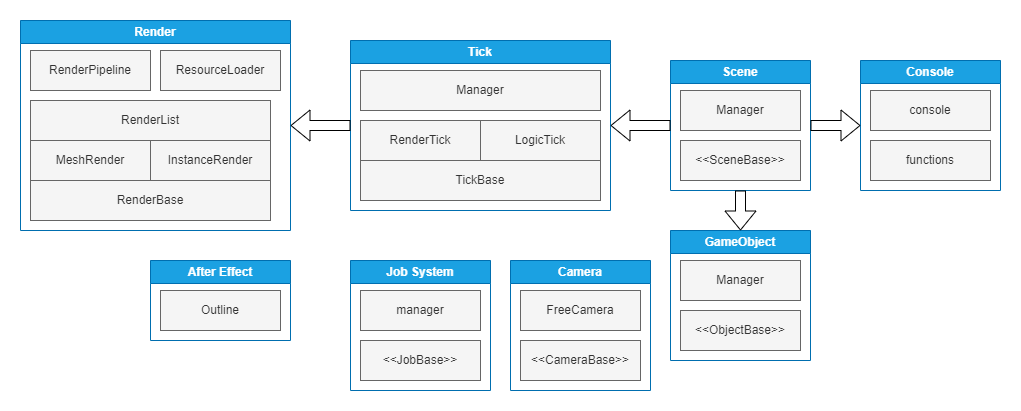

The diagram above was exported from draw.io. Its source (the exported page's mxGraphModel, read from the mxfile embedded in the PNG):
<mxGraphModel dx="1596" dy="363" grid="1" gridSize="10" guides="1" tooltips="1" connect="1" arrows="1" fold="1" page="1" pageScale="1" pageWidth="850" pageHeight="1100" background="#ffffff" math="0" shadow="0">
  <root>
    <mxCell id="0" />
    <mxCell id="1" parent="0" />
    <mxCell id="2" value="Render" style="swimlane;whiteSpace=wrap;html=1;fillColor=#1ba1e2;fontColor=#ffffff;strokeColor=#006EAF;" parent="1" vertex="1">
      <mxGeometry x="-80" y="280" width="270" height="210" as="geometry">
        <mxRectangle x="490" y="-220" width="80" height="30" as="alternateBounds" />
      </mxGeometry>
    </mxCell>
    <mxCell id="3" value="RenderBase" style="whiteSpace=wrap;html=1;fillColor=#f5f5f5;fontColor=#333333;strokeColor=#666666;" parent="2" vertex="1">
      <mxGeometry x="10" y="160" width="240" height="40" as="geometry" />
    </mxCell>
    <mxCell id="4" value="MeshRender" style="whiteSpace=wrap;html=1;fillColor=#f5f5f5;fontColor=#333333;strokeColor=#666666;" parent="2" vertex="1">
      <mxGeometry x="10" y="120" width="120" height="40" as="geometry" />
    </mxCell>
    <mxCell id="22" value="RenderPipeline" style="whiteSpace=wrap;html=1;fillColor=#f5f5f5;fontColor=#333333;strokeColor=#666666;" parent="2" vertex="1">
      <mxGeometry x="10" y="30" width="120" height="40" as="geometry" />
    </mxCell>
    <mxCell id="23" value="RenderList" style="whiteSpace=wrap;html=1;fillColor=#f5f5f5;fontColor=#333333;strokeColor=#666666;" parent="2" vertex="1">
      <mxGeometry x="10" y="80" width="240" height="40" as="geometry" />
    </mxCell>
    <mxCell id="24" value="InstanceRender" style="whiteSpace=wrap;html=1;fillColor=#f5f5f5;fontColor=#333333;strokeColor=#666666;" parent="2" vertex="1">
      <mxGeometry x="130" y="120" width="120" height="40" as="geometry" />
    </mxCell>
    <mxCell id="25" value="ResourceLoader" style="whiteSpace=wrap;html=1;fillColor=#f5f5f5;fontColor=#333333;strokeColor=#666666;" parent="2" vertex="1">
      <mxGeometry x="140" y="30" width="120" height="40" as="geometry" />
    </mxCell>
    <mxCell id="5" value="Tick" style="swimlane;whiteSpace=wrap;html=1;fillColor=#1ba1e2;fontColor=#ffffff;strokeColor=#006EAF;" parent="1" vertex="1">
      <mxGeometry x="250" y="300" width="260" height="170" as="geometry">
        <mxRectangle x="30" y="-220" width="60" height="30" as="alternateBounds" />
      </mxGeometry>
    </mxCell>
    <mxCell id="6" value="Manager" style="whiteSpace=wrap;html=1;fillColor=#f5f5f5;fontColor=#333333;strokeColor=#666666;" parent="5" vertex="1">
      <mxGeometry x="10" y="30" width="240" height="40" as="geometry" />
    </mxCell>
    <mxCell id="7" value="LogicTick" style="whiteSpace=wrap;html=1;fillColor=#f5f5f5;fontColor=#333333;strokeColor=#666666;" parent="5" vertex="1">
      <mxGeometry x="130" y="80" width="120" height="40" as="geometry" />
    </mxCell>
    <mxCell id="20" value="RenderTick" style="whiteSpace=wrap;html=1;fillColor=#f5f5f5;fontColor=#333333;strokeColor=#666666;" parent="5" vertex="1">
      <mxGeometry x="10" y="80" width="120" height="40" as="geometry" />
    </mxCell>
    <mxCell id="21" value="TickBase" style="whiteSpace=wrap;html=1;fillColor=#f5f5f5;fontColor=#333333;strokeColor=#666666;" parent="5" vertex="1">
      <mxGeometry x="10" y="120" width="240" height="40" as="geometry" />
    </mxCell>
    <mxCell id="8" value="Scene" style="swimlane;whiteSpace=wrap;html=1;fillColor=#1ba1e2;fontColor=#ffffff;strokeColor=#006EAF;" parent="1" vertex="1">
      <mxGeometry x="570" y="320" width="140" height="130" as="geometry">
        <mxRectangle x="320" y="-220" width="80" height="30" as="alternateBounds" />
      </mxGeometry>
    </mxCell>
    <mxCell id="9" value="Manager" style="whiteSpace=wrap;html=1;fillColor=#f5f5f5;fontColor=#333333;strokeColor=#666666;" parent="8" vertex="1">
      <mxGeometry x="10" y="30" width="120" height="40" as="geometry" />
    </mxCell>
    <mxCell id="10" value="&amp;lt;&amp;lt;SceneBase&amp;gt;&amp;gt;" style="whiteSpace=wrap;html=1;fillColor=#f5f5f5;fontColor=#333333;strokeColor=#666666;" parent="8" vertex="1">
      <mxGeometry x="10" y="80" width="120" height="40" as="geometry" />
    </mxCell>
    <mxCell id="11" value="GameObject" style="swimlane;whiteSpace=wrap;html=1;fillColor=#1ba1e2;fontColor=#ffffff;strokeColor=#006EAF;" parent="1" vertex="1">
      <mxGeometry x="570" y="490" width="140" height="130" as="geometry" />
    </mxCell>
    <mxCell id="12" value="Manager" style="whiteSpace=wrap;html=1;fillColor=#f5f5f5;fontColor=#333333;strokeColor=#666666;" parent="11" vertex="1">
      <mxGeometry x="10" y="30" width="120" height="40" as="geometry" />
    </mxCell>
    <mxCell id="13" value="&amp;lt;&amp;lt;ObjectBase&amp;gt;&amp;gt;" style="whiteSpace=wrap;html=1;fillColor=#f5f5f5;fontColor=#333333;strokeColor=#666666;" parent="11" vertex="1">
      <mxGeometry x="10" y="80" width="120" height="40" as="geometry" />
    </mxCell>
    <mxCell id="14" value="Job System" style="swimlane;whiteSpace=wrap;html=1;fillColor=#1ba1e2;fontColor=#ffffff;strokeColor=#006EAF;" parent="1" vertex="1">
      <mxGeometry x="250" y="520" width="140" height="130" as="geometry" />
    </mxCell>
    <mxCell id="15" value="manager" style="whiteSpace=wrap;html=1;fillColor=#f5f5f5;fontColor=#333333;strokeColor=#666666;" parent="14" vertex="1">
      <mxGeometry x="10" y="30" width="120" height="40" as="geometry" />
    </mxCell>
    <mxCell id="16" value="&amp;lt;&amp;lt;JobBase&amp;gt;&amp;gt;" style="whiteSpace=wrap;html=1;fillColor=#f5f5f5;fontColor=#333333;strokeColor=#666666;" parent="14" vertex="1">
      <mxGeometry x="10" y="80" width="120" height="40" as="geometry" />
    </mxCell>
    <mxCell id="17" value="After Effect" style="swimlane;whiteSpace=wrap;html=1;fillColor=#1ba1e2;fontColor=#ffffff;strokeColor=#006EAF;" parent="1" vertex="1">
      <mxGeometry x="50" y="520" width="140" height="80" as="geometry" />
    </mxCell>
    <mxCell id="18" value="Outline" style="whiteSpace=wrap;html=1;fillColor=#f5f5f5;fontColor=#333333;strokeColor=#666666;" parent="17" vertex="1">
      <mxGeometry x="10" y="30" width="120" height="40" as="geometry" />
    </mxCell>
    <mxCell id="30" value="" style="shape=flexArrow;endArrow=classic;html=1;entryX=1;entryY=0.5;entryDx=0;entryDy=0;strokeColor=#000000;exitX=0;exitY=0.5;exitDx=0;exitDy=0;" parent="1" source="5" target="2" edge="1">
      <mxGeometry width="50" height="50" relative="1" as="geometry">
        <mxPoint x="280" y="410" as="sourcePoint" />
        <mxPoint x="360" y="350" as="targetPoint" />
      </mxGeometry>
    </mxCell>
    <mxCell id="31" value="" style="shape=flexArrow;endArrow=classic;html=1;strokeColor=#000000;entryX=1;entryY=0.5;entryDx=0;entryDy=0;exitX=0;exitY=0.5;exitDx=0;exitDy=0;" parent="1" source="8" target="5" edge="1">
      <mxGeometry width="50" height="50" relative="1" as="geometry">
        <mxPoint x="460" y="370" as="sourcePoint" />
        <mxPoint x="510" y="320" as="targetPoint" />
      </mxGeometry>
    </mxCell>
    <mxCell id="32" value="" style="shape=flexArrow;endArrow=classic;html=1;strokeColor=#000000;entryX=0.5;entryY=0;entryDx=0;entryDy=0;exitX=0.5;exitY=1;exitDx=0;exitDy=0;" parent="1" source="8" target="11" edge="1">
      <mxGeometry width="50" height="50" relative="1" as="geometry">
        <mxPoint x="740" y="470" as="sourcePoint" />
        <mxPoint x="540" y="430" as="targetPoint" />
      </mxGeometry>
    </mxCell>
    <mxCell id="33" value="Camera" style="swimlane;whiteSpace=wrap;html=1;fillColor=#1ba1e2;fontColor=#ffffff;strokeColor=#006EAF;" parent="1" vertex="1">
      <mxGeometry x="410" y="520" width="140" height="130" as="geometry">
        <mxRectangle x="320" y="-220" width="80" height="30" as="alternateBounds" />
      </mxGeometry>
    </mxCell>
    <mxCell id="34" value="FreeCamera" style="whiteSpace=wrap;html=1;fillColor=#f5f5f5;fontColor=#333333;strokeColor=#666666;" parent="33" vertex="1">
      <mxGeometry x="10" y="30" width="120" height="40" as="geometry" />
    </mxCell>
    <mxCell id="35" value="&amp;lt;&amp;lt;CameraBase&amp;gt;&amp;gt;" style="whiteSpace=wrap;html=1;fillColor=#f5f5f5;fontColor=#333333;strokeColor=#666666;" parent="33" vertex="1">
      <mxGeometry x="10" y="80" width="120" height="40" as="geometry" />
    </mxCell>
    <mxCell id="36" value="Console" style="swimlane;whiteSpace=wrap;html=1;fillColor=#1ba1e2;fontColor=#ffffff;strokeColor=#006EAF;" vertex="1" parent="1">
      <mxGeometry x="760" y="320" width="140" height="130" as="geometry">
        <mxRectangle x="320" y="-220" width="80" height="30" as="alternateBounds" />
      </mxGeometry>
    </mxCell>
    <mxCell id="37" value="console" style="whiteSpace=wrap;html=1;fillColor=#f5f5f5;fontColor=#333333;strokeColor=#666666;" vertex="1" parent="36">
      <mxGeometry x="10" y="30" width="120" height="40" as="geometry" />
    </mxCell>
    <mxCell id="38" value="functions" style="whiteSpace=wrap;html=1;fillColor=#f5f5f5;fontColor=#333333;strokeColor=#666666;" vertex="1" parent="36">
      <mxGeometry x="10" y="80" width="120" height="40" as="geometry" />
    </mxCell>
    <mxCell id="39" value="" style="shape=flexArrow;endArrow=classic;html=1;strokeColor=#000000;entryX=0;entryY=0.5;entryDx=0;entryDy=0;exitX=1;exitY=0.5;exitDx=0;exitDy=0;" edge="1" parent="1" source="8" target="36">
      <mxGeometry width="50" height="50" relative="1" as="geometry">
        <mxPoint x="580" y="395" as="sourcePoint" />
        <mxPoint x="520" y="395" as="targetPoint" />
      </mxGeometry>
    </mxCell>
  </root>
</mxGraphModel>